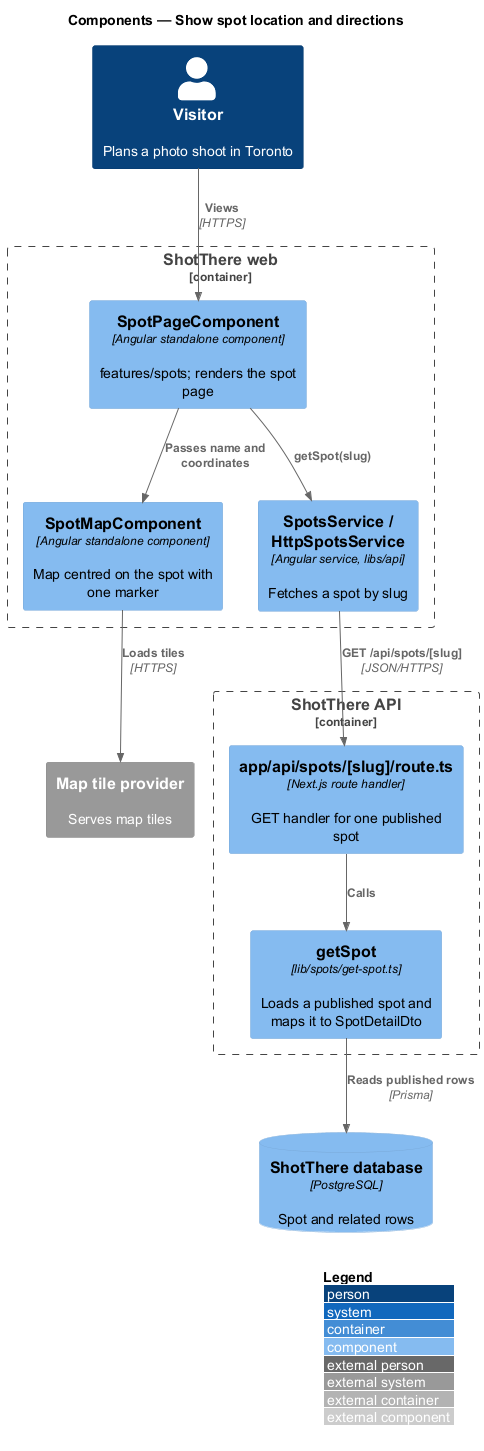

The diagram above was rendered by PlantUML. Its source (embedded in the PNG):
@startuml
!include <C4/C4_Component>
LAYOUT_WITH_LEGEND()
title Components — Show spot location and directions

Person(visitor, "Visitor", "Plans a photo shoot in Toronto")
Container_Boundary(web, "ShotThere web") {
  Component(page, "SpotPageComponent", "Angular standalone component", "features/spots; renders the spot page")
  Component(map, "SpotMapComponent", "Angular standalone component", "Map centred on the spot with one marker")
  Component(svc, "SpotsService / HttpSpotsService", "Angular service, libs/api", "Fetches a spot by slug")
}
Container_Boundary(api, "ShotThere API") {
  Component(route, "app/api/spots/[slug]/route.ts", "Next.js route handler", "GET handler for one published spot")
  Component(getspot, "getSpot", "lib/spots/get-spot.ts", "Loads a published spot and maps it to SpotDetailDto")
}
ComponentDb(db, "ShotThere database", "PostgreSQL", "Spot and related rows")
System_Ext(maps, "Map tile provider", "Serves map tiles")
Rel(visitor, page, "Views", "HTTPS")
Rel(page, svc, "getSpot(slug)")
Rel(svc, route, "GET /api/spots/[slug]", "JSON/HTTPS")
Rel(route, getspot, "Calls")
Rel(getspot, db, "Reads published rows", "Prisma")
Rel(page, map, "Passes name and coordinates")
Rel(map, maps, "Loads tiles", "HTTPS")
@enduml